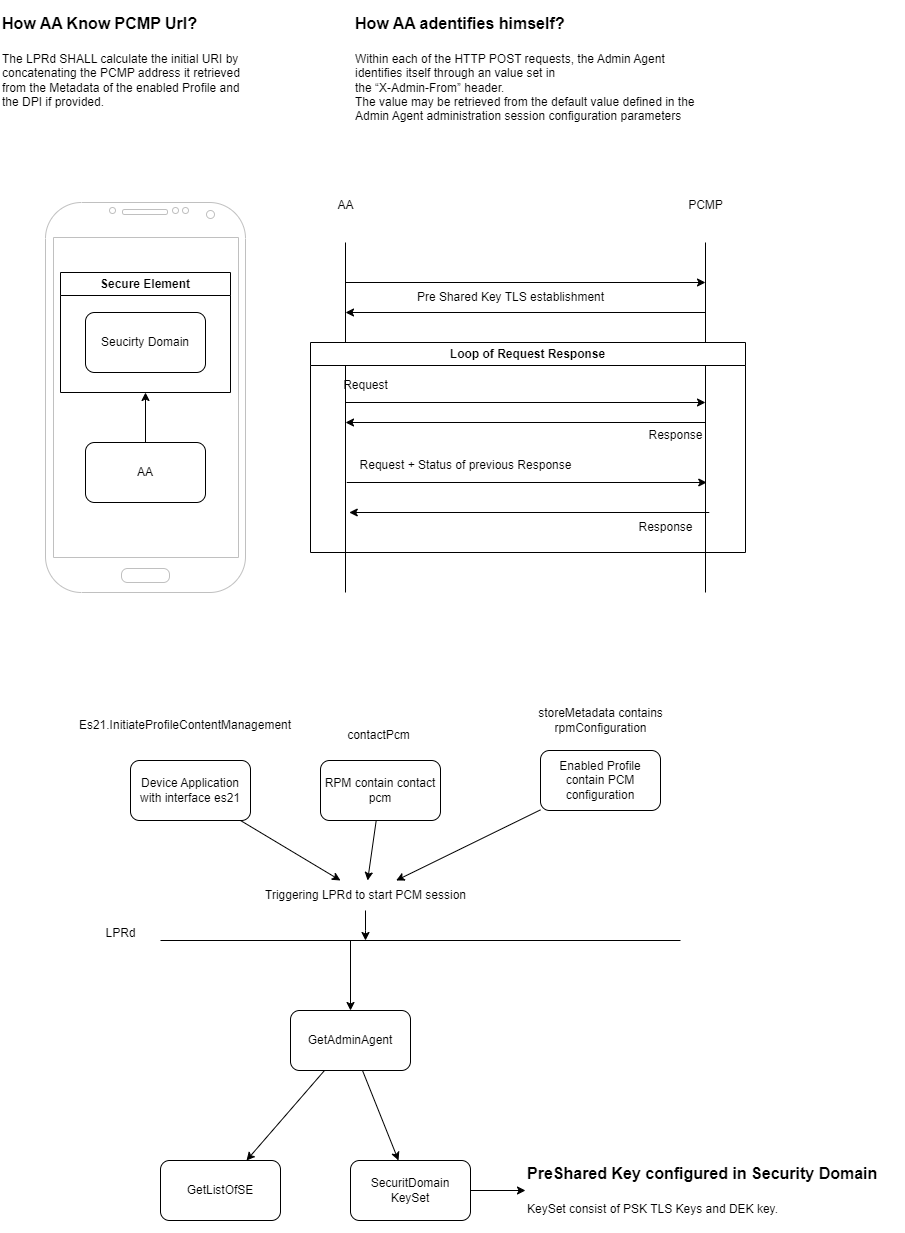

The diagram above was exported from draw.io. Its source (the exported page's mxGraphModel, read from the mxfile embedded in the PNG):
<mxGraphModel dx="1500" dy="887" grid="1" gridSize="10" guides="1" tooltips="1" connect="1" arrows="1" fold="1" page="1" pageScale="1" pageWidth="850" pageHeight="1100" math="0" shadow="0">
  <root>
    <mxCell id="0" />
    <mxCell id="1" parent="0" />
    <mxCell id="5362_Ond2vtJJHu7ALnK-4" value="" style="verticalLabelPosition=bottom;verticalAlign=top;html=1;shadow=0;dashed=0;strokeWidth=1;shape=mxgraph.android.phone2;strokeColor=#c0c0c0;" vertex="1" parent="1">
      <mxGeometry x="45" y="202" width="200" height="390" as="geometry" />
    </mxCell>
    <mxCell id="5362_Ond2vtJJHu7ALnK-7" value="Secure Element" style="swimlane;whiteSpace=wrap;html=1;" vertex="1" parent="1">
      <mxGeometry x="60" y="272" width="170" height="120" as="geometry" />
    </mxCell>
    <mxCell id="5362_Ond2vtJJHu7ALnK-8" value="Seucirty Domain" style="rounded=1;whiteSpace=wrap;html=1;" vertex="1" parent="5362_Ond2vtJJHu7ALnK-7">
      <mxGeometry x="25" y="40" width="120" height="60" as="geometry" />
    </mxCell>
    <mxCell id="5362_Ond2vtJJHu7ALnK-11" style="edgeStyle=orthogonalEdgeStyle;rounded=0;orthogonalLoop=1;jettySize=auto;html=1;entryX=0.5;entryY=1;entryDx=0;entryDy=0;" edge="1" parent="1" source="5362_Ond2vtJJHu7ALnK-10" target="5362_Ond2vtJJHu7ALnK-7">
      <mxGeometry relative="1" as="geometry" />
    </mxCell>
    <mxCell id="5362_Ond2vtJJHu7ALnK-10" value="AA" style="rounded=1;whiteSpace=wrap;html=1;" vertex="1" parent="1">
      <mxGeometry x="85" y="442" width="120" height="60" as="geometry" />
    </mxCell>
    <mxCell id="5362_Ond2vtJJHu7ALnK-14" value="" style="endArrow=none;html=1;rounded=0;" edge="1" parent="1">
      <mxGeometry width="50" height="50" relative="1" as="geometry">
        <mxPoint x="345" y="592" as="sourcePoint" />
        <mxPoint x="345" y="242" as="targetPoint" />
      </mxGeometry>
    </mxCell>
    <mxCell id="5362_Ond2vtJJHu7ALnK-15" value="" style="endArrow=none;html=1;rounded=0;" edge="1" parent="1">
      <mxGeometry width="50" height="50" relative="1" as="geometry">
        <mxPoint x="705" y="592" as="sourcePoint" />
        <mxPoint x="705" y="242" as="targetPoint" />
      </mxGeometry>
    </mxCell>
    <mxCell id="5362_Ond2vtJJHu7ALnK-16" value="AA" style="text;html=1;align=center;verticalAlign=middle;resizable=0;points=[];autosize=1;strokeColor=none;fillColor=none;" vertex="1" parent="1">
      <mxGeometry x="325" y="190" width="40" height="30" as="geometry" />
    </mxCell>
    <mxCell id="5362_Ond2vtJJHu7ALnK-17" value="PCMP" style="text;html=1;align=center;verticalAlign=middle;resizable=0;points=[];autosize=1;strokeColor=none;fillColor=none;" vertex="1" parent="1">
      <mxGeometry x="675" y="190" width="60" height="30" as="geometry" />
    </mxCell>
    <mxCell id="5362_Ond2vtJJHu7ALnK-18" value="" style="endArrow=classic;html=1;rounded=0;" edge="1" parent="1">
      <mxGeometry width="50" height="50" relative="1" as="geometry">
        <mxPoint x="345" y="282" as="sourcePoint" />
        <mxPoint x="705" y="282" as="targetPoint" />
      </mxGeometry>
    </mxCell>
    <mxCell id="5362_Ond2vtJJHu7ALnK-19" value="Pre Shared Key TLS establishment" style="text;html=1;align=center;verticalAlign=middle;resizable=0;points=[];autosize=1;strokeColor=none;fillColor=none;" vertex="1" parent="1">
      <mxGeometry x="405" y="282" width="210" height="30" as="geometry" />
    </mxCell>
    <mxCell id="5362_Ond2vtJJHu7ALnK-20" value="" style="endArrow=none;html=1;rounded=0;startArrow=classic;startFill=1;endFill=0;" edge="1" parent="1">
      <mxGeometry width="50" height="50" relative="1" as="geometry">
        <mxPoint x="345" y="312" as="sourcePoint" />
        <mxPoint x="705" y="312" as="targetPoint" />
      </mxGeometry>
    </mxCell>
    <mxCell id="5362_Ond2vtJJHu7ALnK-22" value="Loop of Request Response" style="swimlane;whiteSpace=wrap;html=1;" vertex="1" parent="1">
      <mxGeometry x="310" y="342" width="435" height="210" as="geometry" />
    </mxCell>
    <mxCell id="5362_Ond2vtJJHu7ALnK-23" value="" style="endArrow=classic;html=1;rounded=0;" edge="1" parent="5362_Ond2vtJJHu7ALnK-22">
      <mxGeometry width="50" height="50" relative="1" as="geometry">
        <mxPoint x="35" y="60" as="sourcePoint" />
        <mxPoint x="395" y="60" as="targetPoint" />
      </mxGeometry>
    </mxCell>
    <mxCell id="5362_Ond2vtJJHu7ALnK-24" value="" style="endArrow=none;html=1;rounded=0;startArrow=classic;startFill=1;endFill=0;" edge="1" parent="5362_Ond2vtJJHu7ALnK-22">
      <mxGeometry width="50" height="50" relative="1" as="geometry">
        <mxPoint x="35" y="80" as="sourcePoint" />
        <mxPoint x="395" y="80" as="targetPoint" />
      </mxGeometry>
    </mxCell>
    <mxCell id="5362_Ond2vtJJHu7ALnK-25" value="" style="endArrow=classic;html=1;rounded=0;" edge="1" parent="5362_Ond2vtJJHu7ALnK-22">
      <mxGeometry width="50" height="50" relative="1" as="geometry">
        <mxPoint x="36.25" y="140" as="sourcePoint" />
        <mxPoint x="396.25" y="140" as="targetPoint" />
      </mxGeometry>
    </mxCell>
    <mxCell id="5362_Ond2vtJJHu7ALnK-26" value="" style="endArrow=none;html=1;rounded=0;startArrow=classic;startFill=1;endFill=0;" edge="1" parent="5362_Ond2vtJJHu7ALnK-22">
      <mxGeometry width="50" height="50" relative="1" as="geometry">
        <mxPoint x="38.75" y="170" as="sourcePoint" />
        <mxPoint x="398.75" y="170" as="targetPoint" />
      </mxGeometry>
    </mxCell>
    <mxCell id="5362_Ond2vtJJHu7ALnK-29" value="Request + Status of previous Response" style="text;html=1;align=center;verticalAlign=middle;resizable=0;points=[];autosize=1;strokeColor=none;fillColor=none;" vertex="1" parent="5362_Ond2vtJJHu7ALnK-22">
      <mxGeometry x="35" y="108" width="240" height="30" as="geometry" />
    </mxCell>
    <mxCell id="5362_Ond2vtJJHu7ALnK-30" value="Response" style="text;html=1;align=center;verticalAlign=middle;resizable=0;points=[];autosize=1;strokeColor=none;fillColor=none;" vertex="1" parent="5362_Ond2vtJJHu7ALnK-22">
      <mxGeometry x="315" y="170" width="80" height="30" as="geometry" />
    </mxCell>
    <mxCell id="5362_Ond2vtJJHu7ALnK-27" value="Request" style="text;html=1;align=center;verticalAlign=middle;resizable=0;points=[];autosize=1;strokeColor=none;fillColor=none;" vertex="1" parent="1">
      <mxGeometry x="330" y="370" width="70" height="30" as="geometry" />
    </mxCell>
    <mxCell id="5362_Ond2vtJJHu7ALnK-28" value="Response" style="text;html=1;align=center;verticalAlign=middle;resizable=0;points=[];autosize=1;strokeColor=none;fillColor=none;" vertex="1" parent="1">
      <mxGeometry x="635" y="420" width="80" height="30" as="geometry" />
    </mxCell>
    <mxCell id="5362_Ond2vtJJHu7ALnK-31" value="&lt;h1 style=&quot;margin-top: 0px;&quot;&gt;&lt;font style=&quot;font-size: 16px;&quot;&gt;PreShared Key configured in Security Domain&lt;/font&gt;&lt;/h1&gt;&lt;p&gt;KeySet consist of PSK TLS Keys and DEK key.&lt;/p&gt;" style="text;html=1;whiteSpace=wrap;overflow=hidden;rounded=0;" vertex="1" parent="1">
      <mxGeometry x="525" y="1150" width="380" height="80" as="geometry" />
    </mxCell>
    <mxCell id="ACRYjVzvKGTynTnjAfmI-14" value="Enabled Profile&lt;br&gt;contain PCM configuration" style="rounded=1;whiteSpace=wrap;html=1;" vertex="1" parent="1">
      <mxGeometry x="540" y="750" width="120" height="60" as="geometry" />
    </mxCell>
    <mxCell id="ACRYjVzvKGTynTnjAfmI-16" value="RPM contain contact pcm" style="rounded=1;whiteSpace=wrap;html=1;" vertex="1" parent="1">
      <mxGeometry x="320" y="760" width="120" height="60" as="geometry" />
    </mxCell>
    <mxCell id="ACRYjVzvKGTynTnjAfmI-18" value="Device Application with interface es21" style="rounded=1;whiteSpace=wrap;html=1;" vertex="1" parent="1">
      <mxGeometry x="130" y="760" width="120" height="60" as="geometry" />
    </mxCell>
    <mxCell id="ACRYjVzvKGTynTnjAfmI-22" value="Es21.InitiateProfileContentManagement" style="text;html=1;align=center;verticalAlign=middle;whiteSpace=wrap;rounded=0;" vertex="1" parent="1">
      <mxGeometry x="155" y="710" width="60" height="30" as="geometry" />
    </mxCell>
    <mxCell id="ACRYjVzvKGTynTnjAfmI-23" value="contactPcm" style="text;html=1;align=center;verticalAlign=middle;resizable=0;points=[];autosize=1;strokeColor=none;fillColor=none;" vertex="1" parent="1">
      <mxGeometry x="332.5" y="720" width="90" height="30" as="geometry" />
    </mxCell>
    <mxCell id="ACRYjVzvKGTynTnjAfmI-24" value="storeMetadata contains&lt;br&gt;rpmConfiguration" style="text;html=1;align=center;verticalAlign=middle;resizable=0;points=[];autosize=1;strokeColor=none;fillColor=none;" vertex="1" parent="1">
      <mxGeometry x="525" y="700" width="150" height="40" as="geometry" />
    </mxCell>
    <mxCell id="kxG0rQJ8Fn8ZmC8gQd_d-1" value="&lt;h1 style=&quot;margin-top: 0px;&quot;&gt;&lt;font style=&quot;font-size: 16px;&quot;&gt;How AA Know PCMP Url?&lt;/font&gt;&lt;/h1&gt;&lt;p&gt;The LPRd SHALL calculate the initial URI by concatenating the PCMP address it retrieved &lt;br&gt;from the Metadata of the enabled Profile and the DPI if provided. &lt;/p&gt;" style="text;html=1;whiteSpace=wrap;overflow=hidden;rounded=0;" vertex="1" parent="1">
      <mxGeometry width="250" height="110" as="geometry" />
    </mxCell>
    <mxCell id="kxG0rQJ8Fn8ZmC8gQd_d-2" value="&lt;h1 style=&quot;margin-top: 0px;&quot;&gt;&lt;font style=&quot;font-size: 16px;&quot;&gt;How AA adentifies himself?&lt;/font&gt;&lt;/h1&gt;&lt;p&gt;Within each of the HTTP POST requests, the Admin Agent identifies itself through an  value set in &lt;br&gt;the “X-Admin-From” header.&lt;br&gt;The  value may be retrieved from the default value defined in the &lt;br/&gt;Admin Agent administration session configuration parameters&lt;br&gt;&lt;/p&gt;" style="text;html=1;whiteSpace=wrap;overflow=hidden;rounded=0;" vertex="1" parent="1">
      <mxGeometry x="352.5" width="350" height="160" as="geometry" />
    </mxCell>
    <mxCell id="MbnpZjCxDXWB9Sk3jJ1s-1" value="" style="endArrow=none;html=1;rounded=0;" edge="1" parent="1">
      <mxGeometry width="50" height="50" relative="1" as="geometry">
        <mxPoint x="160" y="940" as="sourcePoint" />
        <mxPoint x="680" y="940" as="targetPoint" />
      </mxGeometry>
    </mxCell>
    <mxCell id="MbnpZjCxDXWB9Sk3jJ1s-3" value="" style="rounded=0;orthogonalLoop=1;jettySize=auto;html=1;" edge="1" parent="1" source="ACRYjVzvKGTynTnjAfmI-14" target="MbnpZjCxDXWB9Sk3jJ1s-2">
      <mxGeometry relative="1" as="geometry">
        <mxPoint x="360" y="920" as="targetPoint" />
        <mxPoint x="549" y="810" as="sourcePoint" />
      </mxGeometry>
    </mxCell>
    <mxCell id="MbnpZjCxDXWB9Sk3jJ1s-4" value="" style="rounded=0;orthogonalLoop=1;jettySize=auto;html=1;" edge="1" parent="1" source="ACRYjVzvKGTynTnjAfmI-16" target="MbnpZjCxDXWB9Sk3jJ1s-2">
      <mxGeometry relative="1" as="geometry">
        <mxPoint x="360" y="920" as="targetPoint" />
        <mxPoint x="375" y="820" as="sourcePoint" />
      </mxGeometry>
    </mxCell>
    <mxCell id="MbnpZjCxDXWB9Sk3jJ1s-5" value="" style="rounded=0;orthogonalLoop=1;jettySize=auto;html=1;" edge="1" parent="1" source="ACRYjVzvKGTynTnjAfmI-18" target="MbnpZjCxDXWB9Sk3jJ1s-2">
      <mxGeometry relative="1" as="geometry">
        <mxPoint x="370" y="920" as="targetPoint" />
        <mxPoint x="232" y="820" as="sourcePoint" />
      </mxGeometry>
    </mxCell>
    <mxCell id="MbnpZjCxDXWB9Sk3jJ1s-6" style="edgeStyle=orthogonalEdgeStyle;rounded=0;orthogonalLoop=1;jettySize=auto;html=1;" edge="1" parent="1" source="MbnpZjCxDXWB9Sk3jJ1s-2">
      <mxGeometry relative="1" as="geometry">
        <mxPoint x="365" y="940" as="targetPoint" />
      </mxGeometry>
    </mxCell>
    <mxCell id="MbnpZjCxDXWB9Sk3jJ1s-2" value="Triggering LPRd to start PCM session" style="text;html=1;align=center;verticalAlign=middle;resizable=0;points=[];autosize=1;strokeColor=none;fillColor=none;" vertex="1" parent="1">
      <mxGeometry x="255" y="880" width="220" height="30" as="geometry" />
    </mxCell>
    <mxCell id="MbnpZjCxDXWB9Sk3jJ1s-7" value="LPRd" style="text;html=1;align=center;verticalAlign=middle;resizable=0;points=[];autosize=1;strokeColor=none;fillColor=none;" vertex="1" parent="1">
      <mxGeometry x="95" y="918" width="50" height="30" as="geometry" />
    </mxCell>
    <mxCell id="MbnpZjCxDXWB9Sk3jJ1s-12" value="" style="rounded=0;orthogonalLoop=1;jettySize=auto;html=1;" edge="1" parent="1" source="MbnpZjCxDXWB9Sk3jJ1s-9" target="MbnpZjCxDXWB9Sk3jJ1s-11">
      <mxGeometry relative="1" as="geometry" />
    </mxCell>
    <mxCell id="MbnpZjCxDXWB9Sk3jJ1s-17" style="rounded=0;orthogonalLoop=1;jettySize=auto;html=1;" edge="1" parent="1" source="MbnpZjCxDXWB9Sk3jJ1s-9" target="MbnpZjCxDXWB9Sk3jJ1s-15">
      <mxGeometry relative="1" as="geometry" />
    </mxCell>
    <mxCell id="MbnpZjCxDXWB9Sk3jJ1s-9" value="GetAdminAgent" style="rounded=1;whiteSpace=wrap;html=1;" vertex="1" parent="1">
      <mxGeometry x="290" y="1010" width="120" height="60" as="geometry" />
    </mxCell>
    <mxCell id="MbnpZjCxDXWB9Sk3jJ1s-10" value="" style="endArrow=classic;html=1;rounded=0;entryX=0.5;entryY=0;entryDx=0;entryDy=0;" edge="1" parent="1" target="MbnpZjCxDXWB9Sk3jJ1s-9">
      <mxGeometry width="50" height="50" relative="1" as="geometry">
        <mxPoint x="350" y="940" as="sourcePoint" />
        <mxPoint x="150" y="1000" as="targetPoint" />
      </mxGeometry>
    </mxCell>
    <mxCell id="MbnpZjCxDXWB9Sk3jJ1s-11" value="GetListOfSE" style="whiteSpace=wrap;html=1;rounded=1;" vertex="1" parent="1">
      <mxGeometry x="160" y="1160" width="120" height="60" as="geometry" />
    </mxCell>
    <mxCell id="MbnpZjCxDXWB9Sk3jJ1s-16" style="edgeStyle=orthogonalEdgeStyle;rounded=0;orthogonalLoop=1;jettySize=auto;html=1;" edge="1" parent="1" source="MbnpZjCxDXWB9Sk3jJ1s-15" target="5362_Ond2vtJJHu7ALnK-31">
      <mxGeometry relative="1" as="geometry" />
    </mxCell>
    <mxCell id="MbnpZjCxDXWB9Sk3jJ1s-15" value="SecuritDomain KeySet" style="whiteSpace=wrap;html=1;rounded=1;" vertex="1" parent="1">
      <mxGeometry x="350" y="1160" width="120" height="60" as="geometry" />
    </mxCell>
  </root>
</mxGraphModel>